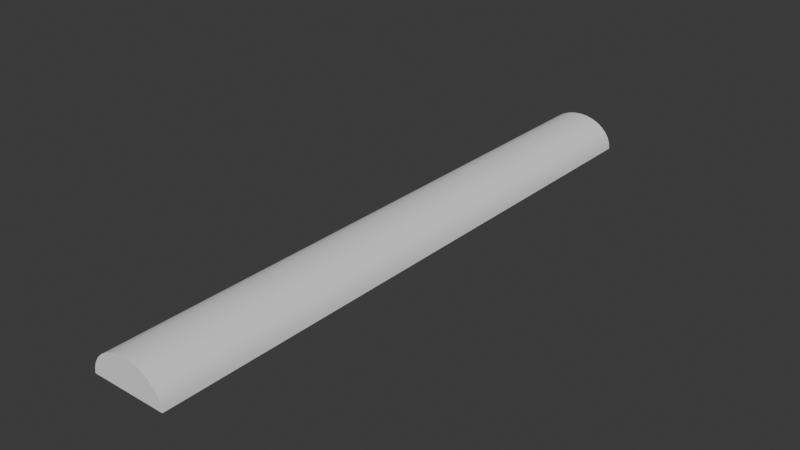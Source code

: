 # Source: bump_circle.blend  (saved by Blender 4.3.32; exported with 4.5.12 LTS)
import bpy
from mathutils import Matrix  # noqa: F401  (used for matrix-valued properties, if any)

bpy.ops.wm.read_factory_settings(use_empty=True)
scene = bpy.context.scene
scene.name = 'Scene'

# ---- collections
col_collection = bpy.data.collections.new('Collection'); scene.collection.children.link(col_collection)

# ---- node groups
ng_smooth_by_angle = bpy.data.node_groups.new('Smooth by Angle', 'GeometryNodeTree')
_s = ng_smooth_by_angle.interface.new_socket(name='Mesh', in_out='OUTPUT', socket_type='NodeSocketGeometry')
_s = ng_smooth_by_angle.interface.new_socket(name='Mesh', in_out='INPUT', socket_type='NodeSocketGeometry')
_s = ng_smooth_by_angle.interface.new_socket(name='Angle', in_out='INPUT', socket_type='NodeSocketFloat')
_s.subtype = 'ANGLE'
_s.default_value = 0.5236
_s.min_value = 0.0
_s.max_value = 3.142
_s.description = 'Maximum face angle for smooth edges'
_s = ng_smooth_by_angle.interface.new_socket(name='Ignore Sharpness', in_out='INPUT', socket_type='NodeSocketBool')
_s.force_non_field = True
ng_smooth_by_angle.description = 'Set the sharpness of mesh edges based on the angle between the neighboring faces'
ng_smooth_by_angle.is_modifier = True
_N = ng_smooth_by_angle.nodes; _L = ng_smooth_by_angle.links
n0 = _N.new('GeometryNodeSetShadeSmooth'); n0.name = 'Set Shade Smooth'; n0.location = (120, -80)
n0.domain = 'EDGE'
n1 = _N.new('GeometryNodeSetShadeSmooth'); n1.name = 'Set Shade Smooth.001'; n1.location = (300, -80)
n2 = _N.new('NodeGroupOutput'); n2.name = 'Group Output'; n2.location = (480, -80)
n3 = _N.new('GeometryNodeInputMeshEdgeAngle'); n3.name = 'Edge Angle'; n3.location = (-440, -240)
n4 = _N.new('NodeGroupInput'); n4.name = 'Group Input'; n4.location = (-80, -80)
n5 = _N.new('GeometryNodeInputEdgeSmooth'); n5.name = 'Is Edge Smooth'; n5.location = (-260, -120)
n6 = _N.new('GeometryNodeInputShadeSmooth'); n6.name = 'Is Shade Smooth'; n6.location = (-440, -397)
n7 = _N.new('FunctionNodeCompare'); n7.name = 'Compare'; n7.location = (-260, -260)
n7.operation = 'LESS_EQUAL'
n7.inputs[6].default_value = (0.0, 0.0, 0.0, 0.0)
n7.inputs[7].default_value = (0.0, 0.0, 0.0, 0.0)
n8 = _N.new('FunctionNodeBooleanMath'); n8.name = 'Boolean Math.001'; n8.location = (-80, -260)
n9 = _N.new('NodeGroupInput'); n9.name = 'Group Input.001'; n9.location = (-440, -329)
n10 = _N.new('NodeGroupInput'); n10.name = 'Group Input.002'; n10.location = (-259, -189)
n11 = _N.new('FunctionNodeBooleanMath'); n11.name = 'Boolean Math'; n11.location = (-80, -149)
n11.operation = 'OR'
n12 = _N.new('FunctionNodeBooleanMath'); n12.name = 'Boolean Math.002'; n12.location = (-260, -380)
n12.operation = 'OR'
n13 = _N.new('NodeGroupInput'); n13.name = 'Group Input.003'; n13.location = (-440, -460)
_L.new(n3.outputs[0], n7.inputs[0])
_L.new(n1.outputs[0], n2.inputs[0])
_L.new(n9.outputs[1], n7.inputs[1])
_L.new(n7.outputs[0], n8.inputs[0])
_L.new(n4.outputs[0], n0.inputs[0])
_L.new(n0.outputs[0], n1.inputs[0])
_L.new(n8.outputs[0], n0.inputs[2])
_L.new(n10.outputs[2], n11.inputs[1])
_L.new(n5.outputs[0], n11.inputs[0])
_L.new(n11.outputs[0], n0.inputs[1])
_L.new(n13.outputs[2], n12.inputs[1])
_L.new(n6.outputs[0], n12.inputs[0])
_L.new(n12.outputs[0], n8.inputs[1])
n2.is_active_output = True

# ---- world
world_world = bpy.data.worlds.new('World'); scene.world = world_world
world_world.use_nodes = True; world_world.node_tree.nodes.clear()
_N = world_world.node_tree.nodes; _L = world_world.node_tree.links
n0 = _N.new('ShaderNodeOutputWorld'); n0.name = 'World Output'; n0.location = (300, 300)
n1 = _N.new('ShaderNodeBackground'); n1.name = 'Background'; n1.location = (10, 300)
n1.inputs[0].default_value = (0.05088, 0.05088, 0.05088, 1.0)
_L.new(n1.outputs[0], n0.inputs[0])
n0.is_active_output = True
world_world.color = (0.05088, 0.05088, 0.05088)
world_world.sun_shadow_jitter_overblur = 0.0

# ---- meshes
me_circle = bpy.data.meshes.new('Circle')
me_circle.from_pydata([(0.0, 2.0, 0.2), (-0.04877, 2.0, 0.1962), (-0.09567, 2.0, 0.1848), (-0.1389, 2.0, 0.1663), (-0.1768, 2.0, 0.1414), (-0.2079, 2.0, 0.1111), (-0.231, 2.0, 0.07654), (-0.2452, 2.0, 0.03902), (-0.25, 2.0, 3.976e-09), (0.1389, -2.0, 0.1663), (0.1768, -2.0, 0.1414), (0.2079, -2.0, 0.1111), (0.231, -2.0, 0.07654), (0.2452, -2.0, 0.03902), (0.25, -2.0, -1.709e-07), (-0.25, -2.0, -1.709e-07), (-0.2452, -2.0, 0.03902), (-0.231, -2.0, 0.07654), (-0.2079, -2.0, 0.1111), (-0.1768, -2.0, 0.1414), (-0.1389, -2.0, 0.1663), (-0.09567, -2.0, 0.1848), (0.0, -2.0, 0.2), (-0.04877, -2.0, 0.1962), (0.25, 2.0, 3.976e-09), (0.2452, 2.0, 0.03902), (0.231, 2.0, 0.07654), (0.2079, 2.0, 0.1111), (0.1768, 2.0, 0.1414), (0.1389, 2.0, 0.1663), (0.09567, 2.0, 0.1848), (0.04877, 2.0, 0.1962), (0.09567, -2.0, 0.1848), (0.04877, -2.0, 0.1962)], [], [(1, 0, 31, 30, 29, 28, 27, 26, 25, 24, 8, 7, 6, 5, 4, 3, 2), (23, 21, 20, 19, 18, 17, 16, 15, 14, 13, 12, 11, 10, 9, 32, 33, 22), (28, 29, 9, 10), (6, 7, 16, 17), (29, 30, 32, 9), (7, 8, 15, 16), (0, 1, 23, 22), (30, 31, 33, 32), (8, 24, 14, 15), (1, 2, 21, 23), (31, 0, 22, 33), (24, 25, 13, 14), (2, 3, 20, 21), (25, 26, 12, 13), (3, 4, 19, 20), (26, 27, 11, 12), (4, 5, 18, 19), (27, 28, 10, 11), (5, 6, 17, 18)])
me_circle.polygons.foreach_set('use_smooth', [True] * 19)
_uv = me_circle.uv_layers.new(name='UVMap')
_uv.uv.foreach_set('vector', [0.0, 0.0, 0.0, 0.0, 0.0, 0.0, 0.0, 0.0, 0.0, 0.0, 0.0, 0.0, 0.0, 0.0, 0.0, 0.0, 0.0, 0.0, 0.0, 0.0, 0.0, 0.0, 0.0, 0.0, 0.0, 0.0, 0.0, 0.0, 0.0, 0.0, 0.0, 0.0, 0.0, 0.0, 0.0, 0.0, 0.0, 0.0, 0.0, 0.0, 0.0, 0.0, 0.0, 0.0, 0.0, 0.0, 0.0, 0.0, 0.0, 0.0, 0.0, 0.0, 0.0, 0.0, 0.0, 0.0, 0.0, 0.0, 0.0, 0.0, 0.0, 0.0, 0.0, 0.0, 0.0, 0.0, 0.0, 0.0, 0.0, 0.0, 0.0, 0.0, 0.0, 0.0, 0.0, 0.0, 0.0, 0.0, 0.0, 0.0, 0.0, 0.0, 0.0, 0.0, 0.0, 0.0, 0.0, 0.0, 0.0, 0.0, 0.0, 0.0, 0.0, 0.0, 0.0, 0.0, 0.0, 0.0, 0.0, 0.0, 0.0, 0.0, 0.0, 0.0, 0.0, 0.0, 0.0, 0.0, 0.0, 0.0, 0.0, 0.0, 0.0, 0.0, 0.0, 0.0, 0.0, 0.0, 0.0, 0.0, 0.0, 0.0, 0.0, 0.0, 0.0, 0.0, 0.0, 0.0, 0.0, 0.0, 0.0, 0.0, 0.0, 0.0, 0.0, 0.0, 0.0, 0.0, 0.0, 0.0, 0.0, 0.0, 0.0, 0.0, 0.0, 0.0, 0.0, 0.0, 0.0, 0.0, 0.0, 0.0, 0.0, 0.0, 0.0, 0.0, 0.0, 0.0, 0.0, 0.0, 0.0, 0.0, 0.0, 0.0, 0.0, 0.0, 0.0, 0.0, 0.0, 0.0, 0.0, 0.0, 0.0, 0.0, 0.0, 0.0, 0.0, 0.0, 0.0, 0.0, 0.0, 0.0, 0.0, 0.0, 0.0, 0.0, 0.0, 0.0, 0.0, 0.0, 0.0, 0.0, 0.0, 0.0, 0.0, 0.0, 0.0, 0.0, 0.0, 0.0, 0.0, 0.0, 0.0, 0.0])
me_circle.update()

# ---- objects
ob_bump_circle = bpy.data.objects.new('Bump_circle', me_circle)

# ---- transforms, parenting, visibility, modifiers, constraints
ob_bump_circle.location = (0.0, 0.0, -7.451e-09)
_m = ob_bump_circle.modifiers.new('Smooth by Angle', 'NODES')
_m.node_group = ng_smooth_by_angle
_m.use_pin_to_last = True
_m.show_group_selector = False

# ---- collection membership
col_collection.objects.link(ob_bump_circle)

# ---- scene / render settings (as saved in the file)
scene.frame_start = 1; scene.frame_end = 250; scene.frame_set(53)
scene.render.engine = 'BLENDER_EEVEE_NEXT'
bpy.context.view_layer.update()

# ---- added for rendering (the .blend has no active camera and no usable light): camera, sun
cam_auto = bpy.data.cameras.new('AutoCamera')
cam_auto.lens = 50.0
cam_auto.sensor_width = 36.0
cam_auto.clip_end = 1000.0
ob_auto_camera = bpy.data.objects.new('AutoCamera', cam_auto)
scene.collection.objects.link(ob_auto_camera)
ob_auto_camera.location = (3.73429, -4.48114, 3.08743)
ob_auto_camera.rotation_euler = (1.09748, -7.21219e-08, 0.694738)
scene.camera = ob_auto_camera
light_auto_sun = bpy.data.lights.new('AutoSun', 'SUN')
light_auto_sun.energy = 3.0
light_auto_sun.angle = 0.0523599
ob_auto_sun = bpy.data.objects.new('AutoSun', light_auto_sun)
scene.collection.objects.link(ob_auto_sun)
ob_auto_sun.rotation_euler = (0.872665, 0.174533, 0.523599)
bpy.context.view_layer.update()
